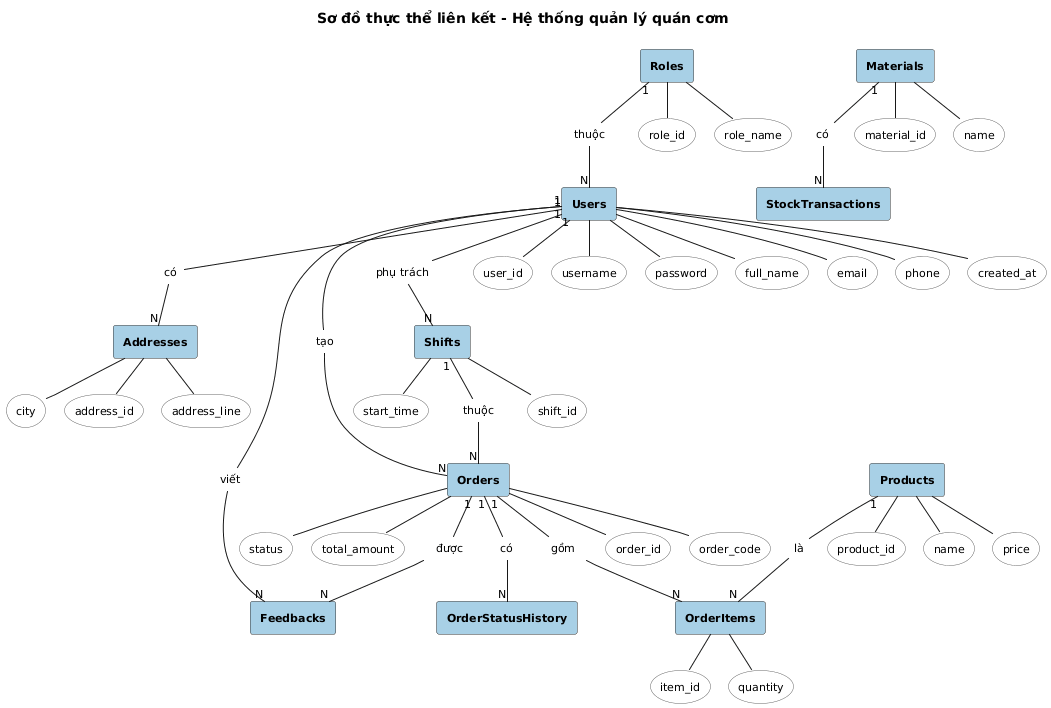

The diagram above was rendered by PlantUML. Its source (embedded in the PNG):
@startuml
!pragma layout smetana
skinparam backgroundColor white
skinparam defaultFontSize 11

' Entity style (blue rectangles)
skinparam rectangle {
    BackgroundColor #A8D0E6
    BorderColor #333333
    FontStyle bold
}

' Relationship style (orange diamonds) 
skinparam hexagon {
    BackgroundColor #F9CB9C
    BorderColor #333333
}

' Attribute style (white ellipses)
skinparam storage {
    BackgroundColor white
    BorderColor #666666
}

title Sơ đồ thực thể liên kết - Hệ thống quản lý quán cơm

' ===== ENTITIES =====
rectangle "Roles" as roles
rectangle "Users" as users
rectangle "Addresses" as addresses
rectangle "Products" as products
rectangle "Orders" as orders
rectangle "OrderItems" as orderitems
rectangle "Shifts" as shifts
rectangle "Feedbacks" as feedbacks
rectangle "Materials" as materials
rectangle "StockTransactions" as stocktrans
rectangle "OrderStatusHistory" as orderhistory

' ===== RELATIONSHIPS =====
hexagon "thuộc" as rel_user_role
hexagon "có" as rel_user_addr
hexagon "tạo" as rel_user_order
hexagon "viết" as rel_user_feedback
hexagon "phụ trách" as rel_user_shift
hexagon "gồm" as rel_order_item
hexagon "là" as rel_item_product
hexagon "thuộc" as rel_order_shift
hexagon "được" as rel_order_feedback
hexagon "có" as rel_order_history
hexagon "có" as rel_material_stock

' ===== ATTRIBUTES - Roles =====
storage "role_id" as a_role_id
storage "role_name" as a_role_name

' ===== ATTRIBUTES - Users =====
storage "user_id" as a_user_id
storage "username" as a_username
storage "password" as a_password
storage "full_name" as a_fullname
storage "email" as a_email
storage "phone" as a_phone
storage "created_at" as a_user_created

' ===== ATTRIBUTES - Addresses =====
storage "address_id" as a_addr_id
storage "address_line" as a_addr_line
storage "city" as a_city

' ===== ATTRIBUTES - Products =====
storage "product_id" as a_prod_id
storage "name" as a_prod_name
storage "price" as a_prod_price

' ===== ATTRIBUTES - Orders =====
storage "order_id" as a_order_id
storage "order_code" as a_order_code
storage "status" as a_order_status
storage "total_amount" as a_order_total

' ===== ATTRIBUTES - OrderItems =====
storage "item_id" as a_item_id
storage "quantity" as a_item_qty

' ===== ATTRIBUTES - Shifts =====
storage "shift_id" as a_shift_id
storage "start_time" as a_shift_start

' ===== ATTRIBUTES - Materials =====
storage "material_id" as a_mat_id
storage "name" as a_mat_name

' ===== CONNECTIONS - Entities to Relationships =====
roles "1" -- rel_user_role
rel_user_role -- "N" users

users "1" -- rel_user_addr
rel_user_addr -- "N" addresses

users "1" -- rel_user_order
rel_user_order -- "N" orders

users "1" -- rel_user_feedback
rel_user_feedback -- "N" feedbacks

users "1" -- rel_user_shift
rel_user_shift -- "N" shifts

orders "1" -- rel_order_item
rel_order_item -- "N" orderitems

products "1" -- rel_item_product
rel_item_product -- "N" orderitems

shifts "1" -- rel_order_shift
rel_order_shift -- "N" orders

orders "1" -- rel_order_feedback
rel_order_feedback -- "N" feedbacks

orders "1" -- rel_order_history
rel_order_history -- "N" orderhistory

materials "1" -- rel_material_stock
rel_material_stock -- "N" stocktrans

' ===== CONNECTIONS - Entities to Attributes =====
roles -- a_role_id
roles -- a_role_name

users -- a_user_id
users -- a_username
users -- a_password
users -- a_fullname
users -- a_email
users -- a_phone
users -- a_user_created

addresses -- a_addr_id
addresses -- a_addr_line
addresses -- a_city

products -- a_prod_id
products -- a_prod_name
products -- a_prod_price

orders -- a_order_id
orders -- a_order_code
orders -- a_order_status
orders -- a_order_total

orderitems -- a_item_id
orderitems -- a_item_qty

shifts -- a_shift_id
shifts -- a_shift_start

materials -- a_mat_id
materials -- a_mat_name

@enduml